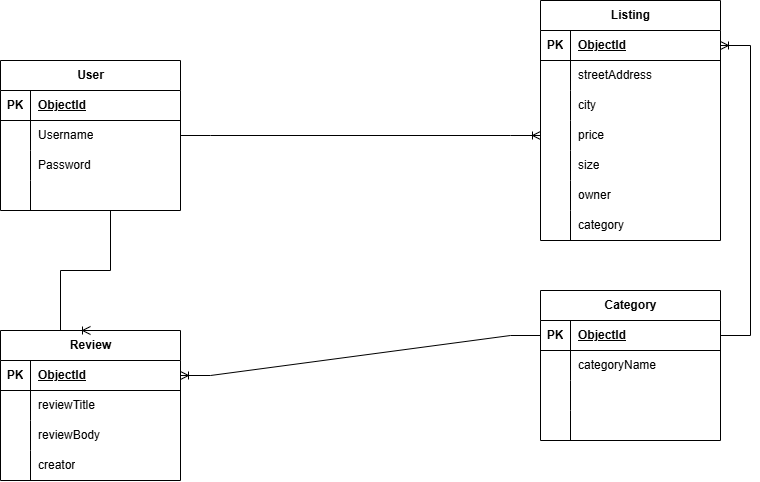

The diagram above was exported from draw.io. Its source (the exported page's mxGraphModel, read from the mxfile embedded in the PNG):
<mxGraphModel dx="1030" dy="626" grid="1" gridSize="10" guides="1" tooltips="1" connect="1" arrows="1" fold="1" page="1" pageScale="1" pageWidth="1920" pageHeight="1200" math="0" shadow="0">
  <root>
    <mxCell id="0" />
    <mxCell id="1" parent="0" />
    <mxCell id="JEXg77lNflRpwetANIKz-1" parent="1" style="shape=table;startSize=30;container=1;collapsible=1;childLayout=tableLayout;fixedRows=1;rowLines=0;fontStyle=1;align=center;resizeLast=1;html=1;" value="User" vertex="1">
      <mxGeometry height="150" width="180" x="120" y="160" as="geometry" />
    </mxCell>
    <mxCell id="JEXg77lNflRpwetANIKz-2" parent="JEXg77lNflRpwetANIKz-1" style="shape=tableRow;horizontal=0;startSize=0;swimlaneHead=0;swimlaneBody=0;fillColor=none;collapsible=0;dropTarget=0;points=[[0,0.5],[1,0.5]];portConstraint=eastwest;top=0;left=0;right=0;bottom=1;" value="" vertex="1">
      <mxGeometry height="30" width="180" y="30" as="geometry" />
    </mxCell>
    <mxCell id="JEXg77lNflRpwetANIKz-3" parent="JEXg77lNflRpwetANIKz-2" style="shape=partialRectangle;connectable=0;fillColor=none;top=0;left=0;bottom=0;right=0;fontStyle=1;overflow=hidden;whiteSpace=wrap;html=1;" value="PK" vertex="1">
      <mxGeometry height="30" width="30" as="geometry">
        <mxRectangle height="30" width="30" as="alternateBounds" />
      </mxGeometry>
    </mxCell>
    <mxCell id="JEXg77lNflRpwetANIKz-4" parent="JEXg77lNflRpwetANIKz-2" style="shape=partialRectangle;connectable=0;fillColor=none;top=0;left=0;bottom=0;right=0;align=left;spacingLeft=6;fontStyle=5;overflow=hidden;whiteSpace=wrap;html=1;" value="ObjectId" vertex="1">
      <mxGeometry height="30" width="150" x="30" as="geometry">
        <mxRectangle height="30" width="150" as="alternateBounds" />
      </mxGeometry>
    </mxCell>
    <mxCell id="JEXg77lNflRpwetANIKz-5" parent="JEXg77lNflRpwetANIKz-1" style="shape=tableRow;horizontal=0;startSize=0;swimlaneHead=0;swimlaneBody=0;fillColor=none;collapsible=0;dropTarget=0;points=[[0,0.5],[1,0.5]];portConstraint=eastwest;top=0;left=0;right=0;bottom=0;" value="" vertex="1">
      <mxGeometry height="30" width="180" y="60" as="geometry" />
    </mxCell>
    <mxCell id="JEXg77lNflRpwetANIKz-6" parent="JEXg77lNflRpwetANIKz-5" style="shape=partialRectangle;connectable=0;fillColor=none;top=0;left=0;bottom=0;right=0;editable=1;overflow=hidden;whiteSpace=wrap;html=1;" value="" vertex="1">
      <mxGeometry height="30" width="30" as="geometry">
        <mxRectangle height="30" width="30" as="alternateBounds" />
      </mxGeometry>
    </mxCell>
    <mxCell id="JEXg77lNflRpwetANIKz-7" parent="JEXg77lNflRpwetANIKz-5" style="shape=partialRectangle;connectable=0;fillColor=none;top=0;left=0;bottom=0;right=0;align=left;spacingLeft=6;overflow=hidden;whiteSpace=wrap;html=1;" value="Username" vertex="1">
      <mxGeometry height="30" width="150" x="30" as="geometry">
        <mxRectangle height="30" width="150" as="alternateBounds" />
      </mxGeometry>
    </mxCell>
    <mxCell id="JEXg77lNflRpwetANIKz-8" parent="JEXg77lNflRpwetANIKz-1" style="shape=tableRow;horizontal=0;startSize=0;swimlaneHead=0;swimlaneBody=0;fillColor=none;collapsible=0;dropTarget=0;points=[[0,0.5],[1,0.5]];portConstraint=eastwest;top=0;left=0;right=0;bottom=0;" value="" vertex="1">
      <mxGeometry height="30" width="180" y="90" as="geometry" />
    </mxCell>
    <mxCell id="JEXg77lNflRpwetANIKz-9" parent="JEXg77lNflRpwetANIKz-8" style="shape=partialRectangle;connectable=0;fillColor=none;top=0;left=0;bottom=0;right=0;editable=1;overflow=hidden;whiteSpace=wrap;html=1;" value="" vertex="1">
      <mxGeometry height="30" width="30" as="geometry">
        <mxRectangle height="30" width="30" as="alternateBounds" />
      </mxGeometry>
    </mxCell>
    <mxCell id="JEXg77lNflRpwetANIKz-10" parent="JEXg77lNflRpwetANIKz-8" style="shape=partialRectangle;connectable=0;fillColor=none;top=0;left=0;bottom=0;right=0;align=left;spacingLeft=6;overflow=hidden;whiteSpace=wrap;html=1;" value="Password" vertex="1">
      <mxGeometry height="30" width="150" x="30" as="geometry">
        <mxRectangle height="30" width="150" as="alternateBounds" />
      </mxGeometry>
    </mxCell>
    <mxCell id="JEXg77lNflRpwetANIKz-11" parent="JEXg77lNflRpwetANIKz-1" style="shape=tableRow;horizontal=0;startSize=0;swimlaneHead=0;swimlaneBody=0;fillColor=none;collapsible=0;dropTarget=0;points=[[0,0.5],[1,0.5]];portConstraint=eastwest;top=0;left=0;right=0;bottom=0;" value="" vertex="1">
      <mxGeometry height="30" width="180" y="120" as="geometry" />
    </mxCell>
    <mxCell id="JEXg77lNflRpwetANIKz-12" parent="JEXg77lNflRpwetANIKz-11" style="shape=partialRectangle;connectable=0;fillColor=none;top=0;left=0;bottom=0;right=0;editable=1;overflow=hidden;whiteSpace=wrap;html=1;" value="" vertex="1">
      <mxGeometry height="30" width="30" as="geometry">
        <mxRectangle height="30" width="30" as="alternateBounds" />
      </mxGeometry>
    </mxCell>
    <mxCell id="JEXg77lNflRpwetANIKz-13" parent="JEXg77lNflRpwetANIKz-11" style="shape=partialRectangle;connectable=0;fillColor=none;top=0;left=0;bottom=0;right=0;align=left;spacingLeft=6;overflow=hidden;whiteSpace=wrap;html=1;" value="" vertex="1">
      <mxGeometry height="30" width="150" x="30" as="geometry">
        <mxRectangle height="30" width="150" as="alternateBounds" />
      </mxGeometry>
    </mxCell>
    <mxCell id="JEXg77lNflRpwetANIKz-14" parent="1" style="shape=table;startSize=30;container=1;collapsible=1;childLayout=tableLayout;fixedRows=1;rowLines=0;fontStyle=1;align=center;resizeLast=1;html=1;" value="Listing" vertex="1">
      <mxGeometry height="240" width="180" x="660" y="100" as="geometry" />
    </mxCell>
    <mxCell id="JEXg77lNflRpwetANIKz-15" parent="JEXg77lNflRpwetANIKz-14" style="shape=tableRow;horizontal=0;startSize=0;swimlaneHead=0;swimlaneBody=0;fillColor=none;collapsible=0;dropTarget=0;points=[[0,0.5],[1,0.5]];portConstraint=eastwest;top=0;left=0;right=0;bottom=1;" value="" vertex="1">
      <mxGeometry height="30" width="180" y="30" as="geometry" />
    </mxCell>
    <mxCell id="JEXg77lNflRpwetANIKz-16" parent="JEXg77lNflRpwetANIKz-15" style="shape=partialRectangle;connectable=0;fillColor=none;top=0;left=0;bottom=0;right=0;fontStyle=1;overflow=hidden;whiteSpace=wrap;html=1;" value="PK" vertex="1">
      <mxGeometry height="30" width="30" as="geometry">
        <mxRectangle height="30" width="30" as="alternateBounds" />
      </mxGeometry>
    </mxCell>
    <mxCell id="JEXg77lNflRpwetANIKz-17" parent="JEXg77lNflRpwetANIKz-15" style="shape=partialRectangle;connectable=0;fillColor=none;top=0;left=0;bottom=0;right=0;align=left;spacingLeft=6;fontStyle=5;overflow=hidden;whiteSpace=wrap;html=1;" value="ObjectId" vertex="1">
      <mxGeometry height="30" width="150" x="30" as="geometry">
        <mxRectangle height="30" width="150" as="alternateBounds" />
      </mxGeometry>
    </mxCell>
    <mxCell id="JEXg77lNflRpwetANIKz-18" parent="JEXg77lNflRpwetANIKz-14" style="shape=tableRow;horizontal=0;startSize=0;swimlaneHead=0;swimlaneBody=0;fillColor=none;collapsible=0;dropTarget=0;points=[[0,0.5],[1,0.5]];portConstraint=eastwest;top=0;left=0;right=0;bottom=0;" value="" vertex="1">
      <mxGeometry height="30" width="180" y="60" as="geometry" />
    </mxCell>
    <mxCell id="JEXg77lNflRpwetANIKz-19" parent="JEXg77lNflRpwetANIKz-18" style="shape=partialRectangle;connectable=0;fillColor=none;top=0;left=0;bottom=0;right=0;editable=1;overflow=hidden;whiteSpace=wrap;html=1;" value="" vertex="1">
      <mxGeometry height="30" width="30" as="geometry">
        <mxRectangle height="30" width="30" as="alternateBounds" />
      </mxGeometry>
    </mxCell>
    <mxCell id="JEXg77lNflRpwetANIKz-20" parent="JEXg77lNflRpwetANIKz-18" style="shape=partialRectangle;connectable=0;fillColor=none;top=0;left=0;bottom=0;right=0;align=left;spacingLeft=6;overflow=hidden;whiteSpace=wrap;html=1;" value="streetAddress" vertex="1">
      <mxGeometry height="30" width="150" x="30" as="geometry">
        <mxRectangle height="30" width="150" as="alternateBounds" />
      </mxGeometry>
    </mxCell>
    <mxCell id="JEXg77lNflRpwetANIKz-21" parent="JEXg77lNflRpwetANIKz-14" style="shape=tableRow;horizontal=0;startSize=0;swimlaneHead=0;swimlaneBody=0;fillColor=none;collapsible=0;dropTarget=0;points=[[0,0.5],[1,0.5]];portConstraint=eastwest;top=0;left=0;right=0;bottom=0;" value="" vertex="1">
      <mxGeometry height="30" width="180" y="90" as="geometry" />
    </mxCell>
    <mxCell id="JEXg77lNflRpwetANIKz-22" parent="JEXg77lNflRpwetANIKz-21" style="shape=partialRectangle;connectable=0;fillColor=none;top=0;left=0;bottom=0;right=0;editable=1;overflow=hidden;whiteSpace=wrap;html=1;" value="" vertex="1">
      <mxGeometry height="30" width="30" as="geometry">
        <mxRectangle height="30" width="30" as="alternateBounds" />
      </mxGeometry>
    </mxCell>
    <mxCell id="JEXg77lNflRpwetANIKz-23" parent="JEXg77lNflRpwetANIKz-21" style="shape=partialRectangle;connectable=0;fillColor=none;top=0;left=0;bottom=0;right=0;align=left;spacingLeft=6;overflow=hidden;whiteSpace=wrap;html=1;" value="city" vertex="1">
      <mxGeometry height="30" width="150" x="30" as="geometry">
        <mxRectangle height="30" width="150" as="alternateBounds" />
      </mxGeometry>
    </mxCell>
    <mxCell id="JEXg77lNflRpwetANIKz-24" parent="JEXg77lNflRpwetANIKz-14" style="shape=tableRow;horizontal=0;startSize=0;swimlaneHead=0;swimlaneBody=0;fillColor=none;collapsible=0;dropTarget=0;points=[[0,0.5],[1,0.5]];portConstraint=eastwest;top=0;left=0;right=0;bottom=0;" value="" vertex="1">
      <mxGeometry height="30" width="180" y="120" as="geometry" />
    </mxCell>
    <mxCell id="JEXg77lNflRpwetANIKz-25" parent="JEXg77lNflRpwetANIKz-24" style="shape=partialRectangle;connectable=0;fillColor=none;top=0;left=0;bottom=0;right=0;editable=1;overflow=hidden;whiteSpace=wrap;html=1;" value="" vertex="1">
      <mxGeometry height="30" width="30" as="geometry">
        <mxRectangle height="30" width="30" as="alternateBounds" />
      </mxGeometry>
    </mxCell>
    <mxCell id="JEXg77lNflRpwetANIKz-26" parent="JEXg77lNflRpwetANIKz-24" style="shape=partialRectangle;connectable=0;fillColor=none;top=0;left=0;bottom=0;right=0;align=left;spacingLeft=6;overflow=hidden;whiteSpace=wrap;html=1;" value="price" vertex="1">
      <mxGeometry height="30" width="150" x="30" as="geometry">
        <mxRectangle height="30" width="150" as="alternateBounds" />
      </mxGeometry>
    </mxCell>
    <mxCell id="JEXg77lNflRpwetANIKz-53" parent="JEXg77lNflRpwetANIKz-14" style="shape=tableRow;horizontal=0;startSize=0;swimlaneHead=0;swimlaneBody=0;fillColor=none;collapsible=0;dropTarget=0;points=[[0,0.5],[1,0.5]];portConstraint=eastwest;top=0;left=0;right=0;bottom=0;" value="" vertex="1">
      <mxGeometry height="30" width="180" y="150" as="geometry" />
    </mxCell>
    <mxCell id="JEXg77lNflRpwetANIKz-54" parent="JEXg77lNflRpwetANIKz-53" style="shape=partialRectangle;connectable=0;fillColor=none;top=0;left=0;bottom=0;right=0;editable=1;overflow=hidden;whiteSpace=wrap;html=1;" value="" vertex="1">
      <mxGeometry height="30" width="30" as="geometry">
        <mxRectangle height="30" width="30" as="alternateBounds" />
      </mxGeometry>
    </mxCell>
    <mxCell id="JEXg77lNflRpwetANIKz-55" parent="JEXg77lNflRpwetANIKz-53" style="shape=partialRectangle;connectable=0;fillColor=none;top=0;left=0;bottom=0;right=0;align=left;spacingLeft=6;overflow=hidden;whiteSpace=wrap;html=1;" value="size" vertex="1">
      <mxGeometry height="30" width="150" x="30" as="geometry">
        <mxRectangle height="30" width="150" as="alternateBounds" />
      </mxGeometry>
    </mxCell>
    <mxCell id="JEXg77lNflRpwetANIKz-56" parent="JEXg77lNflRpwetANIKz-14" style="shape=tableRow;horizontal=0;startSize=0;swimlaneHead=0;swimlaneBody=0;fillColor=none;collapsible=0;dropTarget=0;points=[[0,0.5],[1,0.5]];portConstraint=eastwest;top=0;left=0;right=0;bottom=0;" value="" vertex="1">
      <mxGeometry height="30" width="180" y="180" as="geometry" />
    </mxCell>
    <mxCell id="JEXg77lNflRpwetANIKz-57" parent="JEXg77lNflRpwetANIKz-56" style="shape=partialRectangle;connectable=0;fillColor=none;top=0;left=0;bottom=0;right=0;editable=1;overflow=hidden;whiteSpace=wrap;html=1;" value="" vertex="1">
      <mxGeometry height="30" width="30" as="geometry">
        <mxRectangle height="30" width="30" as="alternateBounds" />
      </mxGeometry>
    </mxCell>
    <mxCell id="JEXg77lNflRpwetANIKz-58" parent="JEXg77lNflRpwetANIKz-56" style="shape=partialRectangle;connectable=0;fillColor=none;top=0;left=0;bottom=0;right=0;align=left;spacingLeft=6;overflow=hidden;whiteSpace=wrap;html=1;" value="owner" vertex="1">
      <mxGeometry height="30" width="150" x="30" as="geometry">
        <mxRectangle height="30" width="150" as="alternateBounds" />
      </mxGeometry>
    </mxCell>
    <mxCell id="JEXg77lNflRpwetANIKz-59" parent="JEXg77lNflRpwetANIKz-14" style="shape=tableRow;horizontal=0;startSize=0;swimlaneHead=0;swimlaneBody=0;fillColor=none;collapsible=0;dropTarget=0;points=[[0,0.5],[1,0.5]];portConstraint=eastwest;top=0;left=0;right=0;bottom=0;" value="" vertex="1">
      <mxGeometry height="30" width="180" y="210" as="geometry" />
    </mxCell>
    <mxCell id="JEXg77lNflRpwetANIKz-60" parent="JEXg77lNflRpwetANIKz-59" style="shape=partialRectangle;connectable=0;fillColor=none;top=0;left=0;bottom=0;right=0;editable=1;overflow=hidden;whiteSpace=wrap;html=1;" value="" vertex="1">
      <mxGeometry height="30" width="30" as="geometry">
        <mxRectangle height="30" width="30" as="alternateBounds" />
      </mxGeometry>
    </mxCell>
    <mxCell id="JEXg77lNflRpwetANIKz-61" parent="JEXg77lNflRpwetANIKz-59" style="shape=partialRectangle;connectable=0;fillColor=none;top=0;left=0;bottom=0;right=0;align=left;spacingLeft=6;overflow=hidden;whiteSpace=wrap;html=1;" value="category" vertex="1">
      <mxGeometry height="30" width="150" x="30" as="geometry">
        <mxRectangle height="30" width="150" as="alternateBounds" />
      </mxGeometry>
    </mxCell>
    <mxCell id="JEXg77lNflRpwetANIKz-27" parent="1" style="shape=table;startSize=30;container=1;collapsible=1;childLayout=tableLayout;fixedRows=1;rowLines=0;fontStyle=1;align=center;resizeLast=1;html=1;" value="Review" vertex="1">
      <mxGeometry height="150" width="180" x="120" y="430" as="geometry" />
    </mxCell>
    <mxCell id="JEXg77lNflRpwetANIKz-28" parent="JEXg77lNflRpwetANIKz-27" style="shape=tableRow;horizontal=0;startSize=0;swimlaneHead=0;swimlaneBody=0;fillColor=none;collapsible=0;dropTarget=0;points=[[0,0.5],[1,0.5]];portConstraint=eastwest;top=0;left=0;right=0;bottom=1;" value="" vertex="1">
      <mxGeometry height="30" width="180" y="30" as="geometry" />
    </mxCell>
    <mxCell id="JEXg77lNflRpwetANIKz-29" parent="JEXg77lNflRpwetANIKz-28" style="shape=partialRectangle;connectable=0;fillColor=none;top=0;left=0;bottom=0;right=0;fontStyle=1;overflow=hidden;whiteSpace=wrap;html=1;" value="PK" vertex="1">
      <mxGeometry height="30" width="30" as="geometry">
        <mxRectangle height="30" width="30" as="alternateBounds" />
      </mxGeometry>
    </mxCell>
    <mxCell id="JEXg77lNflRpwetANIKz-30" parent="JEXg77lNflRpwetANIKz-28" style="shape=partialRectangle;connectable=0;fillColor=none;top=0;left=0;bottom=0;right=0;align=left;spacingLeft=6;fontStyle=5;overflow=hidden;whiteSpace=wrap;html=1;" value="ObjectId" vertex="1">
      <mxGeometry height="30" width="150" x="30" as="geometry">
        <mxRectangle height="30" width="150" as="alternateBounds" />
      </mxGeometry>
    </mxCell>
    <mxCell id="JEXg77lNflRpwetANIKz-31" parent="JEXg77lNflRpwetANIKz-27" style="shape=tableRow;horizontal=0;startSize=0;swimlaneHead=0;swimlaneBody=0;fillColor=none;collapsible=0;dropTarget=0;points=[[0,0.5],[1,0.5]];portConstraint=eastwest;top=0;left=0;right=0;bottom=0;" value="" vertex="1">
      <mxGeometry height="30" width="180" y="60" as="geometry" />
    </mxCell>
    <mxCell id="JEXg77lNflRpwetANIKz-32" parent="JEXg77lNflRpwetANIKz-31" style="shape=partialRectangle;connectable=0;fillColor=none;top=0;left=0;bottom=0;right=0;editable=1;overflow=hidden;whiteSpace=wrap;html=1;" value="" vertex="1">
      <mxGeometry height="30" width="30" as="geometry">
        <mxRectangle height="30" width="30" as="alternateBounds" />
      </mxGeometry>
    </mxCell>
    <mxCell id="JEXg77lNflRpwetANIKz-33" parent="JEXg77lNflRpwetANIKz-31" style="shape=partialRectangle;connectable=0;fillColor=none;top=0;left=0;bottom=0;right=0;align=left;spacingLeft=6;overflow=hidden;whiteSpace=wrap;html=1;" value="reviewTitle" vertex="1">
      <mxGeometry height="30" width="150" x="30" as="geometry">
        <mxRectangle height="30" width="150" as="alternateBounds" />
      </mxGeometry>
    </mxCell>
    <mxCell id="JEXg77lNflRpwetANIKz-34" parent="JEXg77lNflRpwetANIKz-27" style="shape=tableRow;horizontal=0;startSize=0;swimlaneHead=0;swimlaneBody=0;fillColor=none;collapsible=0;dropTarget=0;points=[[0,0.5],[1,0.5]];portConstraint=eastwest;top=0;left=0;right=0;bottom=0;" value="" vertex="1">
      <mxGeometry height="30" width="180" y="90" as="geometry" />
    </mxCell>
    <mxCell id="JEXg77lNflRpwetANIKz-35" parent="JEXg77lNflRpwetANIKz-34" style="shape=partialRectangle;connectable=0;fillColor=none;top=0;left=0;bottom=0;right=0;editable=1;overflow=hidden;whiteSpace=wrap;html=1;" value="" vertex="1">
      <mxGeometry height="30" width="30" as="geometry">
        <mxRectangle height="30" width="30" as="alternateBounds" />
      </mxGeometry>
    </mxCell>
    <mxCell id="JEXg77lNflRpwetANIKz-36" parent="JEXg77lNflRpwetANIKz-34" style="shape=partialRectangle;connectable=0;fillColor=none;top=0;left=0;bottom=0;right=0;align=left;spacingLeft=6;overflow=hidden;whiteSpace=wrap;html=1;" value="reviewBody" vertex="1">
      <mxGeometry height="30" width="150" x="30" as="geometry">
        <mxRectangle height="30" width="150" as="alternateBounds" />
      </mxGeometry>
    </mxCell>
    <mxCell id="JEXg77lNflRpwetANIKz-37" parent="JEXg77lNflRpwetANIKz-27" style="shape=tableRow;horizontal=0;startSize=0;swimlaneHead=0;swimlaneBody=0;fillColor=none;collapsible=0;dropTarget=0;points=[[0,0.5],[1,0.5]];portConstraint=eastwest;top=0;left=0;right=0;bottom=0;" value="" vertex="1">
      <mxGeometry height="30" width="180" y="120" as="geometry" />
    </mxCell>
    <mxCell id="JEXg77lNflRpwetANIKz-38" parent="JEXg77lNflRpwetANIKz-37" style="shape=partialRectangle;connectable=0;fillColor=none;top=0;left=0;bottom=0;right=0;editable=1;overflow=hidden;whiteSpace=wrap;html=1;" value="" vertex="1">
      <mxGeometry height="30" width="30" as="geometry">
        <mxRectangle height="30" width="30" as="alternateBounds" />
      </mxGeometry>
    </mxCell>
    <mxCell id="JEXg77lNflRpwetANIKz-39" parent="JEXg77lNflRpwetANIKz-37" style="shape=partialRectangle;connectable=0;fillColor=none;top=0;left=0;bottom=0;right=0;align=left;spacingLeft=6;overflow=hidden;whiteSpace=wrap;html=1;" value="creator" vertex="1">
      <mxGeometry height="30" width="150" x="30" as="geometry">
        <mxRectangle height="30" width="150" as="alternateBounds" />
      </mxGeometry>
    </mxCell>
    <mxCell id="JEXg77lNflRpwetANIKz-40" parent="1" style="shape=table;startSize=30;container=1;collapsible=1;childLayout=tableLayout;fixedRows=1;rowLines=0;fontStyle=1;align=center;resizeLast=1;html=1;" value="Category" vertex="1">
      <mxGeometry height="150" width="180" x="660" y="390" as="geometry" />
    </mxCell>
    <mxCell id="JEXg77lNflRpwetANIKz-41" parent="JEXg77lNflRpwetANIKz-40" style="shape=tableRow;horizontal=0;startSize=0;swimlaneHead=0;swimlaneBody=0;fillColor=none;collapsible=0;dropTarget=0;points=[[0,0.5],[1,0.5]];portConstraint=eastwest;top=0;left=0;right=0;bottom=1;" value="" vertex="1">
      <mxGeometry height="30" width="180" y="30" as="geometry" />
    </mxCell>
    <mxCell id="JEXg77lNflRpwetANIKz-42" parent="JEXg77lNflRpwetANIKz-41" style="shape=partialRectangle;connectable=0;fillColor=none;top=0;left=0;bottom=0;right=0;fontStyle=1;overflow=hidden;whiteSpace=wrap;html=1;" value="PK" vertex="1">
      <mxGeometry height="30" width="30" as="geometry">
        <mxRectangle height="30" width="30" as="alternateBounds" />
      </mxGeometry>
    </mxCell>
    <mxCell id="JEXg77lNflRpwetANIKz-43" parent="JEXg77lNflRpwetANIKz-41" style="shape=partialRectangle;connectable=0;fillColor=none;top=0;left=0;bottom=0;right=0;align=left;spacingLeft=6;fontStyle=5;overflow=hidden;whiteSpace=wrap;html=1;" value="ObjectId" vertex="1">
      <mxGeometry height="30" width="150" x="30" as="geometry">
        <mxRectangle height="30" width="150" as="alternateBounds" />
      </mxGeometry>
    </mxCell>
    <mxCell id="JEXg77lNflRpwetANIKz-44" parent="JEXg77lNflRpwetANIKz-40" style="shape=tableRow;horizontal=0;startSize=0;swimlaneHead=0;swimlaneBody=0;fillColor=none;collapsible=0;dropTarget=0;points=[[0,0.5],[1,0.5]];portConstraint=eastwest;top=0;left=0;right=0;bottom=0;" value="" vertex="1">
      <mxGeometry height="30" width="180" y="60" as="geometry" />
    </mxCell>
    <mxCell id="JEXg77lNflRpwetANIKz-45" parent="JEXg77lNflRpwetANIKz-44" style="shape=partialRectangle;connectable=0;fillColor=none;top=0;left=0;bottom=0;right=0;editable=1;overflow=hidden;whiteSpace=wrap;html=1;" value="" vertex="1">
      <mxGeometry height="30" width="30" as="geometry">
        <mxRectangle height="30" width="30" as="alternateBounds" />
      </mxGeometry>
    </mxCell>
    <mxCell id="JEXg77lNflRpwetANIKz-46" parent="JEXg77lNflRpwetANIKz-44" style="shape=partialRectangle;connectable=0;fillColor=none;top=0;left=0;bottom=0;right=0;align=left;spacingLeft=6;overflow=hidden;whiteSpace=wrap;html=1;" value="categoryName" vertex="1">
      <mxGeometry height="30" width="150" x="30" as="geometry">
        <mxRectangle height="30" width="150" as="alternateBounds" />
      </mxGeometry>
    </mxCell>
    <mxCell id="JEXg77lNflRpwetANIKz-47" parent="JEXg77lNflRpwetANIKz-40" style="shape=tableRow;horizontal=0;startSize=0;swimlaneHead=0;swimlaneBody=0;fillColor=none;collapsible=0;dropTarget=0;points=[[0,0.5],[1,0.5]];portConstraint=eastwest;top=0;left=0;right=0;bottom=0;" value="" vertex="1">
      <mxGeometry height="30" width="180" y="90" as="geometry" />
    </mxCell>
    <mxCell id="JEXg77lNflRpwetANIKz-48" parent="JEXg77lNflRpwetANIKz-47" style="shape=partialRectangle;connectable=0;fillColor=none;top=0;left=0;bottom=0;right=0;editable=1;overflow=hidden;whiteSpace=wrap;html=1;" value="" vertex="1">
      <mxGeometry height="30" width="30" as="geometry">
        <mxRectangle height="30" width="30" as="alternateBounds" />
      </mxGeometry>
    </mxCell>
    <mxCell id="JEXg77lNflRpwetANIKz-49" parent="JEXg77lNflRpwetANIKz-47" style="shape=partialRectangle;connectable=0;fillColor=none;top=0;left=0;bottom=0;right=0;align=left;spacingLeft=6;overflow=hidden;whiteSpace=wrap;html=1;" value="" vertex="1">
      <mxGeometry height="30" width="150" x="30" as="geometry">
        <mxRectangle height="30" width="150" as="alternateBounds" />
      </mxGeometry>
    </mxCell>
    <mxCell id="JEXg77lNflRpwetANIKz-50" parent="JEXg77lNflRpwetANIKz-40" style="shape=tableRow;horizontal=0;startSize=0;swimlaneHead=0;swimlaneBody=0;fillColor=none;collapsible=0;dropTarget=0;points=[[0,0.5],[1,0.5]];portConstraint=eastwest;top=0;left=0;right=0;bottom=0;" value="" vertex="1">
      <mxGeometry height="30" width="180" y="120" as="geometry" />
    </mxCell>
    <mxCell id="JEXg77lNflRpwetANIKz-51" parent="JEXg77lNflRpwetANIKz-50" style="shape=partialRectangle;connectable=0;fillColor=none;top=0;left=0;bottom=0;right=0;editable=1;overflow=hidden;whiteSpace=wrap;html=1;" value="" vertex="1">
      <mxGeometry height="30" width="30" as="geometry">
        <mxRectangle height="30" width="30" as="alternateBounds" />
      </mxGeometry>
    </mxCell>
    <mxCell id="JEXg77lNflRpwetANIKz-52" parent="JEXg77lNflRpwetANIKz-50" style="shape=partialRectangle;connectable=0;fillColor=none;top=0;left=0;bottom=0;right=0;align=left;spacingLeft=6;overflow=hidden;whiteSpace=wrap;html=1;" value="" vertex="1">
      <mxGeometry height="30" width="150" x="30" as="geometry">
        <mxRectangle height="30" width="150" as="alternateBounds" />
      </mxGeometry>
    </mxCell>
    <mxCell id="JEXg77lNflRpwetANIKz-62" edge="1" parent="1" style="edgeStyle=entityRelationEdgeStyle;fontSize=12;html=1;endArrow=ERoneToMany;rounded=0;defaultLabelBackgroundColor=page;entryX=0.5;entryY=0;entryDx=0;entryDy=0;" target="JEXg77lNflRpwetANIKz-27" value="">
      <mxGeometry height="100" relative="1" width="100" x="0.0276" as="geometry">
        <mxPoint x="200" y="310" as="sourcePoint" />
        <mxPoint x="300" y="210" as="targetPoint" />
      </mxGeometry>
    </mxCell>
    <mxCell id="JEXg77lNflRpwetANIKz-63" edge="1" parent="1" source="JEXg77lNflRpwetANIKz-41" style="edgeStyle=entityRelationEdgeStyle;fontSize=12;html=1;endArrow=ERoneToMany;rounded=0;defaultLabelBackgroundColor=page;" target="JEXg77lNflRpwetANIKz-15" value="">
      <mxGeometry height="100" relative="1" width="100" as="geometry">
        <mxPoint x="660.3599999999999" y="210.0000000000001" as="sourcePoint" />
        <mxPoint x="460" y="444.61" as="targetPoint" />
      </mxGeometry>
    </mxCell>
    <mxCell id="JEXg77lNflRpwetANIKz-64" edge="1" parent="1" source="JEXg77lNflRpwetANIKz-5" style="edgeStyle=entityRelationEdgeStyle;fontSize=12;html=1;endArrow=ERoneToMany;rounded=0;defaultLabelBackgroundColor=page;exitX=1;exitY=0.5;exitDx=0;exitDy=0;entryX=0;entryY=0.5;entryDx=0;entryDy=0;" target="JEXg77lNflRpwetANIKz-24" value="">
      <mxGeometry height="100" relative="1" width="100" as="geometry">
        <mxPoint x="480" y="380" as="sourcePoint" />
        <mxPoint x="650" y="240" as="targetPoint" />
      </mxGeometry>
    </mxCell>
    <mxCell id="JEXg77lNflRpwetANIKz-66" edge="1" parent="1" source="JEXg77lNflRpwetANIKz-41" style="edgeStyle=entityRelationEdgeStyle;fontSize=12;html=1;endArrow=ERoneToMany;rounded=0;defaultLabelBackgroundColor=page;" target="JEXg77lNflRpwetANIKz-28" value="">
      <mxGeometry height="100" relative="1" width="100" as="geometry">
        <mxPoint x="632.88" y="525" as="sourcePoint" />
        <mxPoint x="660" y="510" as="targetPoint" />
      </mxGeometry>
    </mxCell>
  </root>
</mxGraphModel>